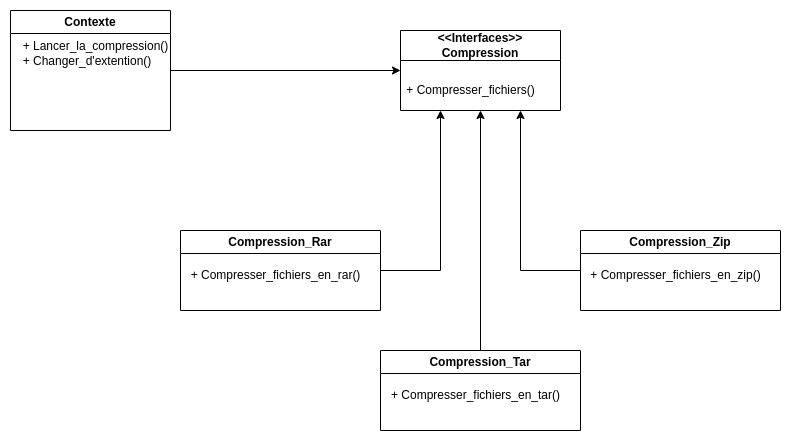

The diagram above was exported from draw.io. Its source (the exported page's mxGraphModel, read from the mxfile embedded in the PNG):
<mxGraphModel dx="1111" dy="666" grid="1" gridSize="10" guides="1" tooltips="1" connect="1" arrows="1" fold="1" page="1" pageScale="1" pageWidth="1169" pageHeight="827" math="0" shadow="0">
  <root>
    <mxCell id="0" />
    <mxCell id="1" parent="0" />
    <mxCell id="BSzTUaA82pMQ2vjvYUfY-2" value="&amp;lt;&amp;lt;Interfaces&amp;gt;&amp;gt;&lt;br&gt;Compression" style="swimlane;whiteSpace=wrap;html=1;startSize=30;" vertex="1" parent="1">
      <mxGeometry x="660" y="80" width="160" height="80" as="geometry" />
    </mxCell>
    <mxCell id="BSzTUaA82pMQ2vjvYUfY-16" value="+ Compresser_fichiers()" style="text;html=1;align=center;verticalAlign=middle;resizable=0;points=[];autosize=1;strokeColor=none;fillColor=none;" vertex="1" parent="BSzTUaA82pMQ2vjvYUfY-2">
      <mxGeometry x="-5" y="45" width="150" height="30" as="geometry" />
    </mxCell>
    <mxCell id="BSzTUaA82pMQ2vjvYUfY-7" style="edgeStyle=orthogonalEdgeStyle;rounded=0;orthogonalLoop=1;jettySize=auto;html=1;entryX=0.25;entryY=1;entryDx=0;entryDy=0;" edge="1" parent="1" source="BSzTUaA82pMQ2vjvYUfY-3" target="BSzTUaA82pMQ2vjvYUfY-2">
      <mxGeometry relative="1" as="geometry" />
    </mxCell>
    <mxCell id="BSzTUaA82pMQ2vjvYUfY-3" value="Compression_Rar" style="swimlane;whiteSpace=wrap;html=1;" vertex="1" parent="1">
      <mxGeometry x="440" y="280" width="200" height="80" as="geometry" />
    </mxCell>
    <mxCell id="BSzTUaA82pMQ2vjvYUfY-15" value="+ Compresser_fichiers_en_rar()" style="text;html=1;align=center;verticalAlign=middle;resizable=0;points=[];autosize=1;strokeColor=none;fillColor=none;" vertex="1" parent="BSzTUaA82pMQ2vjvYUfY-3">
      <mxGeometry y="30" width="190" height="30" as="geometry" />
    </mxCell>
    <mxCell id="BSzTUaA82pMQ2vjvYUfY-8" style="edgeStyle=orthogonalEdgeStyle;rounded=0;orthogonalLoop=1;jettySize=auto;html=1;entryX=0.5;entryY=1;entryDx=0;entryDy=0;" edge="1" parent="1" source="BSzTUaA82pMQ2vjvYUfY-4" target="BSzTUaA82pMQ2vjvYUfY-2">
      <mxGeometry relative="1" as="geometry" />
    </mxCell>
    <mxCell id="BSzTUaA82pMQ2vjvYUfY-4" value="Compression_Tar" style="swimlane;whiteSpace=wrap;html=1;" vertex="1" parent="1">
      <mxGeometry x="640" y="400" width="200" height="80" as="geometry" />
    </mxCell>
    <mxCell id="BSzTUaA82pMQ2vjvYUfY-14" value="+ Compresser_fichiers_en_tar()" style="text;html=1;align=center;verticalAlign=middle;resizable=0;points=[];autosize=1;strokeColor=none;fillColor=none;" vertex="1" parent="BSzTUaA82pMQ2vjvYUfY-4">
      <mxGeometry y="30" width="190" height="30" as="geometry" />
    </mxCell>
    <mxCell id="BSzTUaA82pMQ2vjvYUfY-9" style="edgeStyle=orthogonalEdgeStyle;rounded=0;orthogonalLoop=1;jettySize=auto;html=1;entryX=0.75;entryY=1;entryDx=0;entryDy=0;" edge="1" parent="1" source="BSzTUaA82pMQ2vjvYUfY-5" target="BSzTUaA82pMQ2vjvYUfY-2">
      <mxGeometry relative="1" as="geometry" />
    </mxCell>
    <mxCell id="BSzTUaA82pMQ2vjvYUfY-5" value="Compression_Zip" style="swimlane;whiteSpace=wrap;html=1;" vertex="1" parent="1">
      <mxGeometry x="840" y="280" width="200" height="80" as="geometry" />
    </mxCell>
    <mxCell id="BSzTUaA82pMQ2vjvYUfY-13" value="+ Compresser_fichiers_en_zip()" style="text;html=1;align=center;verticalAlign=middle;resizable=0;points=[];autosize=1;strokeColor=none;fillColor=none;" vertex="1" parent="BSzTUaA82pMQ2vjvYUfY-5">
      <mxGeometry y="30" width="190" height="30" as="geometry" />
    </mxCell>
    <mxCell id="BSzTUaA82pMQ2vjvYUfY-11" style="edgeStyle=orthogonalEdgeStyle;rounded=0;orthogonalLoop=1;jettySize=auto;html=1;entryX=0;entryY=0.5;entryDx=0;entryDy=0;" edge="1" parent="1" source="BSzTUaA82pMQ2vjvYUfY-10" target="BSzTUaA82pMQ2vjvYUfY-2">
      <mxGeometry relative="1" as="geometry" />
    </mxCell>
    <mxCell id="BSzTUaA82pMQ2vjvYUfY-10" value="Contexte" style="swimlane;whiteSpace=wrap;html=1;" vertex="1" parent="1">
      <mxGeometry x="270" y="60" width="160" height="120" as="geometry" />
    </mxCell>
    <mxCell id="BSzTUaA82pMQ2vjvYUfY-18" value="+ Lancer_la_compression()&lt;br&gt;&lt;div style=&quot;text-align: left;&quot;&gt;&lt;span style=&quot;background-color: initial;&quot;&gt;+ Changer_d'extention()&lt;/span&gt;&lt;/div&gt;" style="text;html=1;align=center;verticalAlign=middle;resizable=0;points=[];autosize=1;strokeColor=none;fillColor=none;" vertex="1" parent="BSzTUaA82pMQ2vjvYUfY-10">
      <mxGeometry y="23" width="170" height="40" as="geometry" />
    </mxCell>
  </root>
</mxGraphModel>